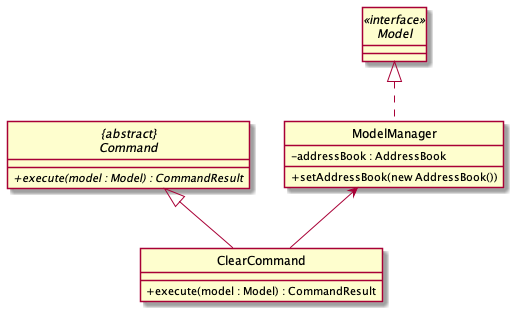

The diagram above was rendered by PlantUML. Its source (embedded in the PNG):
@startuml
 skinparam backgroundColor #ffffff
 skinparam classAttributeIconSize 0
 hide circle

 abstract class "{abstract}\nCommand" {
     + {abstract} execute(model : Model) : CommandResult
 }

 interface Model <<interface>> {
 }

 class ModelManager implements Model{
     -addressBook : AddressBook
     +setAddressBook(new AddressBook())
 }

 class ClearCommand {
     /' Fields '/

     /' Methods '/
     + execute(model : Model) : CommandResult
 }

 ModelManager <-- ClearCommand
 "{abstract}\nCommand" <|-- ClearCommand

 @enduml